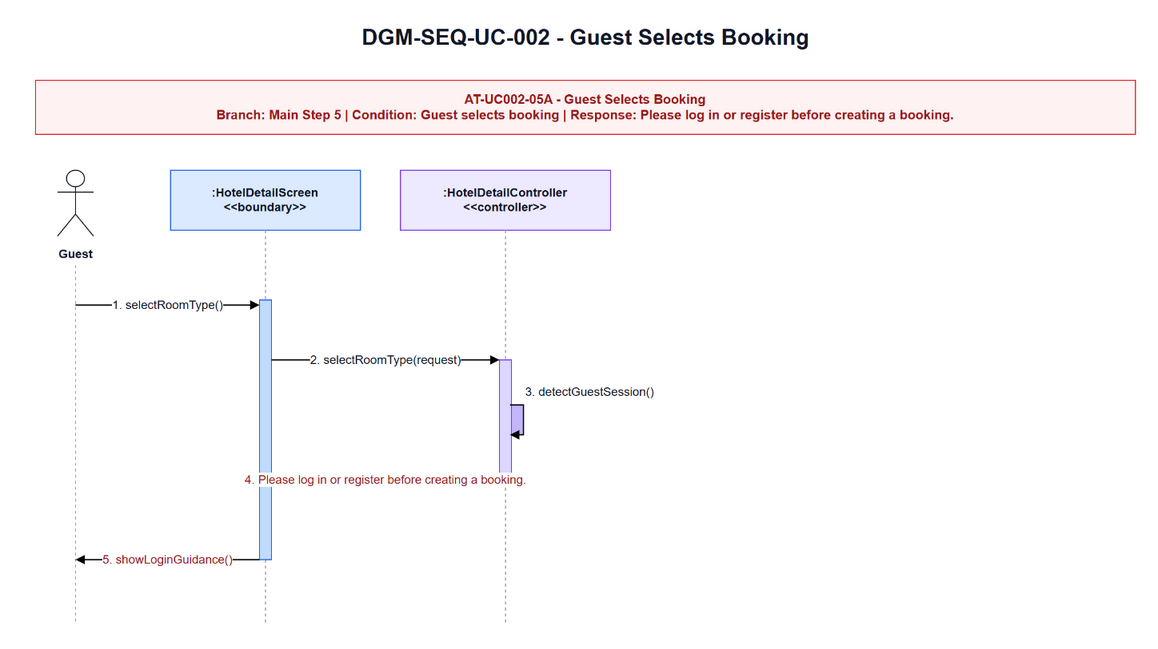

The diagram above was exported from draw.io. Its source (the exported page's mxGraphModel, read from the mxfile embedded in the PNG):
<mxGraphModel dx="858" dy="522" grid="1" gridSize="10" guides="1" tooltips="1" connect="1" arrows="1" fold="1" page="1" pageScale="1" pageWidth="1200" pageHeight="700" math="0" shadow="0">
  <root>
    <mxCell id="0" />
    <mxCell id="1" parent="0" />
    <mxCell id="title" parent="1" style="text;html=1;strokeColor=none;fillColor=none;align=center;verticalAlign=middle;fontStyle=1;fontSize=22;fontColor=#111827" value="DGM-SEQ-UC-002 - Guest Selects Booking" vertex="1">
      <mxGeometry height="34" width="700" x="250" y="25" as="geometry" />
    </mxCell>
    <mxCell id="scenario-band" parent="1" style="rounded=0;whiteSpace=wrap;html=1;fillColor=#FEF2F2;strokeColor=#DC2626;fontSize=13;fontStyle=1;fontColor=#991B1B;align=center;verticalAlign=middle" value="AT-UC002-05A - Guest Selects Booking&lt;br&gt;Branch: Main Step 5 | Condition: Guest selects booking | Response: Please log in or register before creating a booking." vertex="1">
      <mxGeometry height="54" width="1100" x="50" y="85" as="geometry" />
    </mxCell>
    <mxCell id="actor-icon" parent="1" style="shape=umlActor;verticalLabelPosition=bottom;verticalAlign=top;html=1;outlineConnect=0;strokeColor=#111827" value="" vertex="1">
      <mxGeometry height="66" width="36" x="72" y="175" as="geometry" />
    </mxCell>
    <mxCell id="actor-label" parent="1" style="text;html=1;strokeColor=none;fillColor=none;align=center;verticalAlign=middle;fontStyle=1;fontSize=12;fontColor=#111827" value="Guest" vertex="1">
      <mxGeometry height="22" width="110" x="35" y="248" as="geometry" />
    </mxCell>
    <mxCell id="h-screen" parent="1" style="rounded=0;whiteSpace=wrap;html=1;fillColor=#DBEAFE;strokeColor=#2563EB;fontSize=12;fontStyle=1;fontColor=#111827" value=":HotelDetailScreen&lt;br&gt;&amp;lt;&amp;lt;boundary&amp;gt;&amp;gt;" vertex="1">
      <mxGeometry height="60" width="190" x="185" y="175" as="geometry" />
    </mxCell>
    <mxCell id="h-controller" parent="1" style="rounded=0;whiteSpace=wrap;html=1;fillColor=#EDE9FE;strokeColor=#7C3AED;fontSize=12;fontStyle=1;fontColor=#111827" value=":HotelDetailController&lt;br&gt;&amp;lt;&amp;lt;controller&amp;gt;&amp;gt;" vertex="1">
      <mxGeometry height="60" width="210" x="415" y="175" as="geometry" />
    </mxCell>
    <mxCell id="l-actor" edge="1" parent="1" style="endArrow=none;html=1;dashed=1;strokeColor=#9CA3AF" value="">
      <mxGeometry relative="1" as="geometry">
        <mxPoint x="90" y="270" as="sourcePoint" />
        <mxPoint x="90" y="630" as="targetPoint" />
      </mxGeometry>
    </mxCell>
    <mxCell id="l-screen" edge="1" parent="1" style="endArrow=none;html=1;dashed=1;strokeColor=#9CA3AF" value="">
      <mxGeometry relative="1" as="geometry">
        <mxPoint x="280" y="235" as="sourcePoint" />
        <mxPoint x="280" y="630" as="targetPoint" />
      </mxGeometry>
    </mxCell>
    <mxCell id="l-controller" edge="1" parent="1" style="endArrow=none;html=1;dashed=1;strokeColor=#9CA3AF" value="">
      <mxGeometry relative="1" as="geometry">
        <mxPoint x="520" y="235" as="sourcePoint" />
        <mxPoint x="520" y="630" as="targetPoint" />
      </mxGeometry>
    </mxCell>
    <mxCell id="a-screen" parent="1" style="rounded=0;whiteSpace=wrap;html=1;fillColor=#BFDBFE;strokeColor=#2563EB" value="" vertex="1">
      <mxGeometry height="260" width="12" x="274" y="305" as="geometry" />
    </mxCell>
    <mxCell id="a-controller" parent="1" style="rounded=0;whiteSpace=wrap;html=1;fillColor=#DDD6FE;strokeColor=#7C3AED" value="" vertex="1">
      <mxGeometry height="120" width="12" x="514" y="365" as="geometry" />
    </mxCell>
    <mxCell id="self-label" parent="1" style="text;html=1;strokeColor=none;fillColor=none;align=center;verticalAlign=middle;fontSize=12;fontColor=#111827;labelBackgroundColor=#FFFFFF" value="3. detectGuestSession()" vertex="1">
      <mxGeometry height="20" width="140" x="534" y="387" as="geometry" />
    </mxCell>
    <mxCell id="a-controller-self" parent="1" style="rounded=0;whiteSpace=wrap;html=1;fillColor=#C4B5FD;strokeColor=#7C3AED" value="" vertex="1">
      <mxGeometry height="30" width="12" x="526" y="410" as="geometry" />
    </mxCell>
    <mxCell id="m1" edge="1" parent="1" style="endArrow=block;html=1;rounded=0;strokeWidth=1.3;fontSize=12;fontColor=#111827;labelBackgroundColor=#FFFFFF" value="1. selectRoomType()">
      <mxGeometry relative="1" as="geometry">
        <mxPoint x="90" y="310" as="sourcePoint" />
        <mxPoint x="274" y="310" as="targetPoint" />
      </mxGeometry>
    </mxCell>
    <mxCell id="m2" edge="1" parent="1" style="endArrow=block;html=1;rounded=0;strokeWidth=1.3;fontSize=12;fontColor=#111827;labelBackgroundColor=#FFFFFF" value="2. selectRoomType(request)">
      <mxGeometry relative="1" as="geometry">
        <mxPoint x="286" y="365" as="sourcePoint" />
        <mxPoint x="514" y="365" as="targetPoint" />
      </mxGeometry>
    </mxCell>
    <mxCell id="m3" edge="1" parent="1" source="a-controller" style="endArrow=block;html=1;rounded=0;edgeStyle=orthogonalEdgeStyle;strokeWidth=1.3;fontSize=12;fontColor=#111827;labelBackgroundColor=#FFFFFF;exitX=0.869;exitY=0.375;exitDx=0;exitDy=0;exitPerimeter=0;entryX=0.869;entryY=0.625;entryDx=0;entryDy=0;entryPerimeter=0;" target="a-controller" value="">
      <mxGeometry relative="1" as="geometry">
        <Array as="points">
          <mxPoint x="538" y="410" />
          <mxPoint x="538" y="440" />
        </Array>
        <mxPoint x="526" y="410" as="sourcePoint" />
        <mxPoint x="526" y="440" as="targetPoint" />
      </mxGeometry>
    </mxCell>
    <mxCell id="m4" edge="1" parent="1" style="endArrow=open;endFill=0;dashed=1;html=1;rounded=0;strokeWidth=1.1;fontSize=12;fontColor=#991B1B;labelBackgroundColor=#FFFFFF" value="4. Please log in or register before creating a booking.">
      <mxGeometry relative="1" as="geometry">
        <mxPoint x="514" y="485" as="sourcePoint" />
        <mxPoint x="286" y="485" as="targetPoint" />
      </mxGeometry>
    </mxCell>
    <mxCell id="m5" edge="1" parent="1" style="endArrow=block;html=1;rounded=0;strokeWidth=1.3;fontSize=12;fontColor=#991B1B;labelBackgroundColor=#FFFFFF" value="5. showLoginGuidance()">
      <mxGeometry relative="1" as="geometry">
        <mxPoint x="274" y="565" as="sourcePoint" />
        <mxPoint x="90" y="565" as="targetPoint" />
      </mxGeometry>
    </mxCell>
  </root>
</mxGraphModel>